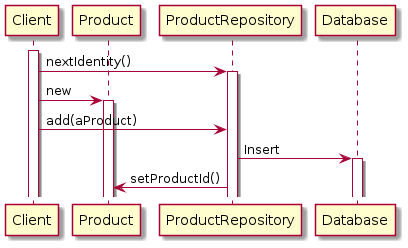

The diagram above was rendered by PlantUML. Its source (embedded in the PNG):
@startuml delayID

participant Client
participant Product
participant ProductRepository
participant Database

activate Client

Client -> ProductRepository: nextIdentity()
activate ProductRepository

Client -> Product: new
activate Product

Client -> ProductRepository: add(aProduct)

ProductRepository -> Database: Insert
activate Database

ProductRepository -> Product: setProductId()

@enduml